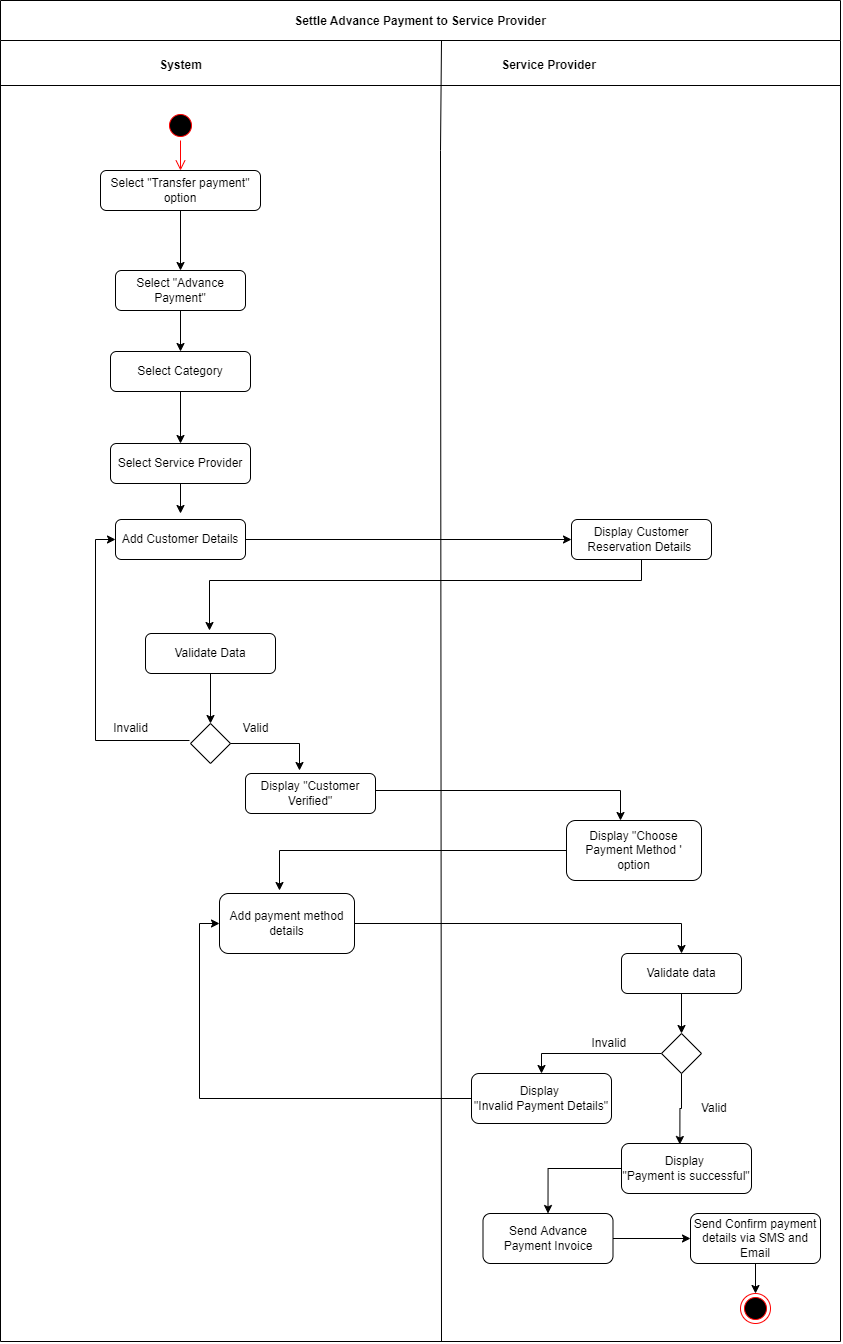

The diagram above was exported from draw.io. Its source (the exported page's mxGraphModel, read from the mxfile embedded in the PNG):
<mxGraphModel dx="862" dy="1053" grid="1" gridSize="10" guides="1" tooltips="1" connect="1" arrows="1" fold="1" page="1" pageScale="1" pageWidth="1169" pageHeight="826" background="none" math="0" shadow="0">
  <root>
    <mxCell id="0" />
    <mxCell id="1" parent="0" />
    <mxCell id="rD9oR3zr9KivMXhJSGUw-91" value="Settle Advance Payment to Service Provider" style="swimlane;startSize=40;" vertex="1" parent="1">
      <mxGeometry x="1180" y="10" width="840" height="1341" as="geometry" />
    </mxCell>
    <mxCell id="rD9oR3zr9KivMXhJSGUw-92" value="System" style="text;html=1;align=center;verticalAlign=middle;resizable=0;points=[];autosize=1;strokeColor=none;fillColor=none;fontStyle=1" vertex="1" parent="rD9oR3zr9KivMXhJSGUw-91">
      <mxGeometry x="145" y="50" width="70" height="30" as="geometry" />
    </mxCell>
    <mxCell id="rD9oR3zr9KivMXhJSGUw-93" value="Select &quot;Transfer payment&quot; option" style="rounded=1;whiteSpace=wrap;html=1;" vertex="1" parent="rD9oR3zr9KivMXhJSGUw-91">
      <mxGeometry x="100" y="170" width="160" height="40" as="geometry" />
    </mxCell>
    <mxCell id="rD9oR3zr9KivMXhJSGUw-94" value="" style="ellipse;html=1;shape=startState;fillColor=#000000;strokeColor=#ff0000;" vertex="1" parent="rD9oR3zr9KivMXhJSGUw-91">
      <mxGeometry x="165" y="110" width="30" height="30" as="geometry" />
    </mxCell>
    <mxCell id="rD9oR3zr9KivMXhJSGUw-95" value="" style="edgeStyle=orthogonalEdgeStyle;html=1;verticalAlign=bottom;endArrow=open;endSize=8;strokeColor=#ff0000;rounded=0;entryX=0.5;entryY=0;entryDx=0;entryDy=0;" edge="1" parent="rD9oR3zr9KivMXhJSGUw-91" source="rD9oR3zr9KivMXhJSGUw-94" target="rD9oR3zr9KivMXhJSGUw-93">
      <mxGeometry relative="1" as="geometry">
        <mxPoint x="180" y="200" as="targetPoint" />
      </mxGeometry>
    </mxCell>
    <mxCell id="rD9oR3zr9KivMXhJSGUw-96" style="edgeStyle=orthogonalEdgeStyle;rounded=0;orthogonalLoop=1;jettySize=auto;html=1;entryX=0.5;entryY=0;entryDx=0;entryDy=0;" edge="1" parent="rD9oR3zr9KivMXhJSGUw-91" source="rD9oR3zr9KivMXhJSGUw-97" target="rD9oR3zr9KivMXhJSGUw-133">
      <mxGeometry relative="1" as="geometry" />
    </mxCell>
    <mxCell id="rD9oR3zr9KivMXhJSGUw-97" value="Select &quot;Advance Payment&quot;" style="rounded=1;whiteSpace=wrap;html=1;" vertex="1" parent="rD9oR3zr9KivMXhJSGUw-91">
      <mxGeometry x="115" y="270" width="130" height="40" as="geometry" />
    </mxCell>
    <mxCell id="rD9oR3zr9KivMXhJSGUw-98" style="edgeStyle=orthogonalEdgeStyle;rounded=0;orthogonalLoop=1;jettySize=auto;html=1;" edge="1" parent="rD9oR3zr9KivMXhJSGUw-91" source="rD9oR3zr9KivMXhJSGUw-93" target="rD9oR3zr9KivMXhJSGUw-97">
      <mxGeometry relative="1" as="geometry">
        <mxPoint x="180" y="240" as="targetPoint" />
      </mxGeometry>
    </mxCell>
    <mxCell id="rD9oR3zr9KivMXhJSGUw-99" value="Display Customer Reservation Details&amp;nbsp;" style="rounded=1;whiteSpace=wrap;html=1;" vertex="1" parent="rD9oR3zr9KivMXhJSGUw-91">
      <mxGeometry x="571" y="519" width="140" height="40" as="geometry" />
    </mxCell>
    <mxCell id="rD9oR3zr9KivMXhJSGUw-100" value="Display &quot;Choose Payment Method '&lt;br&gt;option" style="rounded=1;whiteSpace=wrap;html=1;" vertex="1" parent="rD9oR3zr9KivMXhJSGUw-91">
      <mxGeometry x="566" y="820" width="135" height="60" as="geometry" />
    </mxCell>
    <mxCell id="rD9oR3zr9KivMXhJSGUw-101" style="edgeStyle=orthogonalEdgeStyle;rounded=0;orthogonalLoop=1;jettySize=auto;html=1;entryX=0.5;entryY=0;entryDx=0;entryDy=0;" edge="1" parent="rD9oR3zr9KivMXhJSGUw-91" source="rD9oR3zr9KivMXhJSGUw-102" target="rD9oR3zr9KivMXhJSGUw-105">
      <mxGeometry relative="1" as="geometry" />
    </mxCell>
    <mxCell id="rD9oR3zr9KivMXhJSGUw-102" value="Validate data" style="rounded=1;whiteSpace=wrap;html=1;" vertex="1" parent="rD9oR3zr9KivMXhJSGUw-91">
      <mxGeometry x="621" y="953" width="120" height="40" as="geometry" />
    </mxCell>
    <mxCell id="rD9oR3zr9KivMXhJSGUw-103" style="edgeStyle=orthogonalEdgeStyle;rounded=0;orthogonalLoop=1;jettySize=auto;html=1;entryX=0.449;entryY=0.02;entryDx=0;entryDy=0;entryPerimeter=0;" edge="1" parent="rD9oR3zr9KivMXhJSGUw-91" source="rD9oR3zr9KivMXhJSGUw-105" target="rD9oR3zr9KivMXhJSGUw-109">
      <mxGeometry relative="1" as="geometry" />
    </mxCell>
    <mxCell id="rD9oR3zr9KivMXhJSGUw-104" style="edgeStyle=orthogonalEdgeStyle;rounded=0;orthogonalLoop=1;jettySize=auto;html=1;entryX=0.5;entryY=0;entryDx=0;entryDy=0;" edge="1" parent="rD9oR3zr9KivMXhJSGUw-91" source="rD9oR3zr9KivMXhJSGUw-105" target="rD9oR3zr9KivMXhJSGUw-107">
      <mxGeometry relative="1" as="geometry" />
    </mxCell>
    <mxCell id="rD9oR3zr9KivMXhJSGUw-105" value="" style="rhombus;whiteSpace=wrap;html=1;" vertex="1" parent="rD9oR3zr9KivMXhJSGUw-91">
      <mxGeometry x="661" y="1033" width="40" height="40" as="geometry" />
    </mxCell>
    <mxCell id="rD9oR3zr9KivMXhJSGUw-106" style="edgeStyle=orthogonalEdgeStyle;rounded=0;orthogonalLoop=1;jettySize=auto;html=1;entryX=0;entryY=0.5;entryDx=0;entryDy=0;" edge="1" parent="rD9oR3zr9KivMXhJSGUw-91" source="rD9oR3zr9KivMXhJSGUw-107" target="rD9oR3zr9KivMXhJSGUw-130">
      <mxGeometry relative="1" as="geometry" />
    </mxCell>
    <mxCell id="rD9oR3zr9KivMXhJSGUw-107" value="Display &lt;br&gt;&quot;Invalid Payment Details&quot;" style="rounded=1;whiteSpace=wrap;html=1;" vertex="1" parent="rD9oR3zr9KivMXhJSGUw-91">
      <mxGeometry x="471" y="1073" width="140" height="50" as="geometry" />
    </mxCell>
    <mxCell id="rD9oR3zr9KivMXhJSGUw-108" style="edgeStyle=orthogonalEdgeStyle;rounded=0;orthogonalLoop=1;jettySize=auto;html=1;entryX=0;entryY=0.5;entryDx=0;entryDy=0;exitX=1;exitY=0.5;exitDx=0;exitDy=0;" edge="1" parent="rD9oR3zr9KivMXhJSGUw-91" source="rD9oR3zr9KivMXhJSGUw-117" target="rD9oR3zr9KivMXhJSGUw-115">
      <mxGeometry relative="1" as="geometry" />
    </mxCell>
    <mxCell id="rD9oR3zr9KivMXhJSGUw-109" value="Display &lt;br&gt;&quot;Payment is successful&quot;" style="rounded=1;whiteSpace=wrap;html=1;" vertex="1" parent="rD9oR3zr9KivMXhJSGUw-91">
      <mxGeometry x="621" y="1143" width="130" height="50" as="geometry" />
    </mxCell>
    <mxCell id="rD9oR3zr9KivMXhJSGUw-110" value="" style="ellipse;html=1;shape=endState;fillColor=#000000;strokeColor=#ff0000;" vertex="1" parent="rD9oR3zr9KivMXhJSGUw-91">
      <mxGeometry x="740" y="1293" width="30" height="30" as="geometry" />
    </mxCell>
    <mxCell id="rD9oR3zr9KivMXhJSGUw-111" value="" style="endArrow=none;html=1;rounded=0;" edge="1" parent="rD9oR3zr9KivMXhJSGUw-91">
      <mxGeometry width="50" height="50" relative="1" as="geometry">
        <mxPoint y="85" as="sourcePoint" />
        <mxPoint x="840" y="85" as="targetPoint" />
      </mxGeometry>
    </mxCell>
    <mxCell id="rD9oR3zr9KivMXhJSGUw-112" value="Valid&amp;nbsp;" style="text;html=1;align=center;verticalAlign=middle;resizable=0;points=[];autosize=1;strokeColor=none;fillColor=none;" vertex="1" parent="rD9oR3zr9KivMXhJSGUw-91">
      <mxGeometry x="690" y="1093" width="50" height="30" as="geometry" />
    </mxCell>
    <mxCell id="rD9oR3zr9KivMXhJSGUw-113" value="Service Provider" style="text;html=1;align=center;verticalAlign=middle;resizable=0;points=[];autosize=1;strokeColor=none;fillColor=none;fontStyle=1" vertex="1" parent="rD9oR3zr9KivMXhJSGUw-91">
      <mxGeometry x="487.5" y="50" width="120" height="30" as="geometry" />
    </mxCell>
    <mxCell id="rD9oR3zr9KivMXhJSGUw-114" style="edgeStyle=orthogonalEdgeStyle;rounded=0;orthogonalLoop=1;jettySize=auto;html=1;entryX=0.5;entryY=0;entryDx=0;entryDy=0;" edge="1" parent="rD9oR3zr9KivMXhJSGUw-91" source="rD9oR3zr9KivMXhJSGUw-115" target="rD9oR3zr9KivMXhJSGUw-110">
      <mxGeometry relative="1" as="geometry" />
    </mxCell>
    <mxCell id="rD9oR3zr9KivMXhJSGUw-115" value="Send Confirm payment details via SMS and Email" style="rounded=1;whiteSpace=wrap;html=1;" vertex="1" parent="rD9oR3zr9KivMXhJSGUw-91">
      <mxGeometry x="690" y="1213" width="130" height="50" as="geometry" />
    </mxCell>
    <mxCell id="rD9oR3zr9KivMXhJSGUw-116" value="Invalid&amp;nbsp;" style="text;html=1;align=center;verticalAlign=middle;resizable=0;points=[];autosize=1;strokeColor=none;fillColor=none;" vertex="1" parent="rD9oR3zr9KivMXhJSGUw-91">
      <mxGeometry x="580" y="1028" width="60" height="30" as="geometry" />
    </mxCell>
    <mxCell id="rD9oR3zr9KivMXhJSGUw-117" value="Send Advance Payment Invoice" style="rounded=1;whiteSpace=wrap;html=1;" vertex="1" parent="rD9oR3zr9KivMXhJSGUw-91">
      <mxGeometry x="482.5" y="1213" width="130" height="50" as="geometry" />
    </mxCell>
    <mxCell id="rD9oR3zr9KivMXhJSGUw-118" style="edgeStyle=orthogonalEdgeStyle;rounded=0;orthogonalLoop=1;jettySize=auto;html=1;entryX=0.5;entryY=0;entryDx=0;entryDy=0;" edge="1" parent="rD9oR3zr9KivMXhJSGUw-91" source="rD9oR3zr9KivMXhJSGUw-109" target="rD9oR3zr9KivMXhJSGUw-117">
      <mxGeometry relative="1" as="geometry">
        <mxPoint x="550" y="1193" as="targetPoint" />
      </mxGeometry>
    </mxCell>
    <mxCell id="rD9oR3zr9KivMXhJSGUw-119" style="edgeStyle=orthogonalEdgeStyle;rounded=0;orthogonalLoop=1;jettySize=auto;html=1;" edge="1" parent="rD9oR3zr9KivMXhJSGUw-91" source="rD9oR3zr9KivMXhJSGUw-120" target="rD9oR3zr9KivMXhJSGUw-99">
      <mxGeometry relative="1" as="geometry" />
    </mxCell>
    <mxCell id="rD9oR3zr9KivMXhJSGUw-120" value="Add Customer Details" style="rounded=1;whiteSpace=wrap;html=1;" vertex="1" parent="rD9oR3zr9KivMXhJSGUw-91">
      <mxGeometry x="115" y="519" width="130" height="40" as="geometry" />
    </mxCell>
    <mxCell id="rD9oR3zr9KivMXhJSGUw-121" style="edgeStyle=orthogonalEdgeStyle;rounded=0;orthogonalLoop=1;jettySize=auto;html=1;entryX=0;entryY=0.5;entryDx=0;entryDy=0;" edge="1" parent="rD9oR3zr9KivMXhJSGUw-91" target="rD9oR3zr9KivMXhJSGUw-120">
      <mxGeometry relative="1" as="geometry">
        <mxPoint x="189" y="740" as="sourcePoint" />
        <Array as="points">
          <mxPoint x="95" y="740" />
          <mxPoint x="95" y="539" />
        </Array>
      </mxGeometry>
    </mxCell>
    <mxCell id="rD9oR3zr9KivMXhJSGUw-122" value="" style="rhombus;whiteSpace=wrap;html=1;" vertex="1" parent="rD9oR3zr9KivMXhJSGUw-91">
      <mxGeometry x="190" y="723" width="40" height="40" as="geometry" />
    </mxCell>
    <mxCell id="rD9oR3zr9KivMXhJSGUw-123" style="edgeStyle=orthogonalEdgeStyle;rounded=0;orthogonalLoop=1;jettySize=auto;html=1;entryX=0.5;entryY=0;entryDx=0;entryDy=0;" edge="1" parent="rD9oR3zr9KivMXhJSGUw-91" source="rD9oR3zr9KivMXhJSGUw-124" target="rD9oR3zr9KivMXhJSGUw-122">
      <mxGeometry relative="1" as="geometry" />
    </mxCell>
    <mxCell id="rD9oR3zr9KivMXhJSGUw-124" value="Validate Data" style="rounded=1;whiteSpace=wrap;html=1;" vertex="1" parent="rD9oR3zr9KivMXhJSGUw-91">
      <mxGeometry x="145" y="633" width="130" height="40" as="geometry" />
    </mxCell>
    <mxCell id="rD9oR3zr9KivMXhJSGUw-125" style="edgeStyle=orthogonalEdgeStyle;rounded=0;orthogonalLoop=1;jettySize=auto;html=1;entryX=0.4;entryY=0;entryDx=0;entryDy=0;entryPerimeter=0;" edge="1" parent="rD9oR3zr9KivMXhJSGUw-91" source="rD9oR3zr9KivMXhJSGUw-126" target="rD9oR3zr9KivMXhJSGUw-100">
      <mxGeometry relative="1" as="geometry">
        <mxPoint x="620" y="793" as="targetPoint" />
        <Array as="points">
          <mxPoint x="620" y="790" />
        </Array>
      </mxGeometry>
    </mxCell>
    <mxCell id="rD9oR3zr9KivMXhJSGUw-126" value="Display &quot;Customer Verified&quot;" style="rounded=1;whiteSpace=wrap;html=1;" vertex="1" parent="rD9oR3zr9KivMXhJSGUw-91">
      <mxGeometry x="245" y="773" width="130" height="40" as="geometry" />
    </mxCell>
    <mxCell id="rD9oR3zr9KivMXhJSGUw-127" value="Valid" style="text;html=1;align=center;verticalAlign=middle;resizable=0;points=[];autosize=1;strokeColor=none;fillColor=none;" vertex="1" parent="rD9oR3zr9KivMXhJSGUw-91">
      <mxGeometry x="230" y="713" width="50" height="30" as="geometry" />
    </mxCell>
    <mxCell id="rD9oR3zr9KivMXhJSGUw-128" value="Invalid" style="text;html=1;align=center;verticalAlign=middle;resizable=0;points=[];autosize=1;strokeColor=none;fillColor=none;" vertex="1" parent="rD9oR3zr9KivMXhJSGUw-91">
      <mxGeometry x="100" y="713" width="60" height="30" as="geometry" />
    </mxCell>
    <mxCell id="rD9oR3zr9KivMXhJSGUw-129" style="edgeStyle=orthogonalEdgeStyle;rounded=0;orthogonalLoop=1;jettySize=auto;html=1;entryX=0.5;entryY=0;entryDx=0;entryDy=0;" edge="1" parent="rD9oR3zr9KivMXhJSGUw-91" source="rD9oR3zr9KivMXhJSGUw-130" target="rD9oR3zr9KivMXhJSGUw-102">
      <mxGeometry relative="1" as="geometry" />
    </mxCell>
    <mxCell id="rD9oR3zr9KivMXhJSGUw-130" value="Add payment method details" style="rounded=1;whiteSpace=wrap;html=1;" vertex="1" parent="rD9oR3zr9KivMXhJSGUw-91">
      <mxGeometry x="219" y="893" width="135" height="60" as="geometry" />
    </mxCell>
    <mxCell id="rD9oR3zr9KivMXhJSGUw-131" value="Select Service Provider" style="rounded=1;whiteSpace=wrap;html=1;" vertex="1" parent="rD9oR3zr9KivMXhJSGUw-91">
      <mxGeometry x="110" y="443" width="140" height="40" as="geometry" />
    </mxCell>
    <mxCell id="rD9oR3zr9KivMXhJSGUw-132" style="edgeStyle=orthogonalEdgeStyle;rounded=0;orthogonalLoop=1;jettySize=auto;html=1;entryX=0.5;entryY=0;entryDx=0;entryDy=0;" edge="1" parent="rD9oR3zr9KivMXhJSGUw-91" source="rD9oR3zr9KivMXhJSGUw-133" target="rD9oR3zr9KivMXhJSGUw-131">
      <mxGeometry relative="1" as="geometry" />
    </mxCell>
    <mxCell id="rD9oR3zr9KivMXhJSGUw-133" value="Select Category" style="rounded=1;whiteSpace=wrap;html=1;" vertex="1" parent="rD9oR3zr9KivMXhJSGUw-91">
      <mxGeometry x="110" y="351" width="140" height="40" as="geometry" />
    </mxCell>
    <mxCell id="rD9oR3zr9KivMXhJSGUw-134" value="" style="endArrow=none;html=1;rounded=0;" edge="1" parent="1">
      <mxGeometry width="50" height="50" relative="1" as="geometry">
        <mxPoint x="1621" y="1351" as="sourcePoint" />
        <mxPoint x="1621" y="50" as="targetPoint" />
        <Array as="points">
          <mxPoint x="1620" y="160" />
        </Array>
      </mxGeometry>
    </mxCell>
    <mxCell id="rD9oR3zr9KivMXhJSGUw-135" style="edgeStyle=orthogonalEdgeStyle;rounded=0;orthogonalLoop=1;jettySize=auto;html=1;" edge="1" parent="1" source="rD9oR3zr9KivMXhJSGUw-99">
      <mxGeometry relative="1" as="geometry">
        <mxPoint x="1389" y="640.0000000000002" as="targetPoint" />
        <Array as="points">
          <mxPoint x="1821" y="590" />
          <mxPoint x="1389" y="590" />
        </Array>
      </mxGeometry>
    </mxCell>
    <mxCell id="rD9oR3zr9KivMXhJSGUw-136" style="edgeStyle=orthogonalEdgeStyle;rounded=0;orthogonalLoop=1;jettySize=auto;html=1;" edge="1" parent="1" source="rD9oR3zr9KivMXhJSGUw-122">
      <mxGeometry relative="1" as="geometry">
        <mxPoint x="1479" y="780.0000000000002" as="targetPoint" />
      </mxGeometry>
    </mxCell>
    <mxCell id="rD9oR3zr9KivMXhJSGUw-137" style="edgeStyle=orthogonalEdgeStyle;rounded=0;orthogonalLoop=1;jettySize=auto;html=1;" edge="1" parent="1" source="rD9oR3zr9KivMXhJSGUw-100">
      <mxGeometry relative="1" as="geometry">
        <mxPoint x="1459" y="900" as="targetPoint" />
      </mxGeometry>
    </mxCell>
    <mxCell id="rD9oR3zr9KivMXhJSGUw-138" style="edgeStyle=orthogonalEdgeStyle;rounded=0;orthogonalLoop=1;jettySize=auto;html=1;" edge="1" parent="1" source="rD9oR3zr9KivMXhJSGUw-131">
      <mxGeometry relative="1" as="geometry">
        <mxPoint x="1360" y="523" as="targetPoint" />
      </mxGeometry>
    </mxCell>
  </root>
</mxGraphModel>